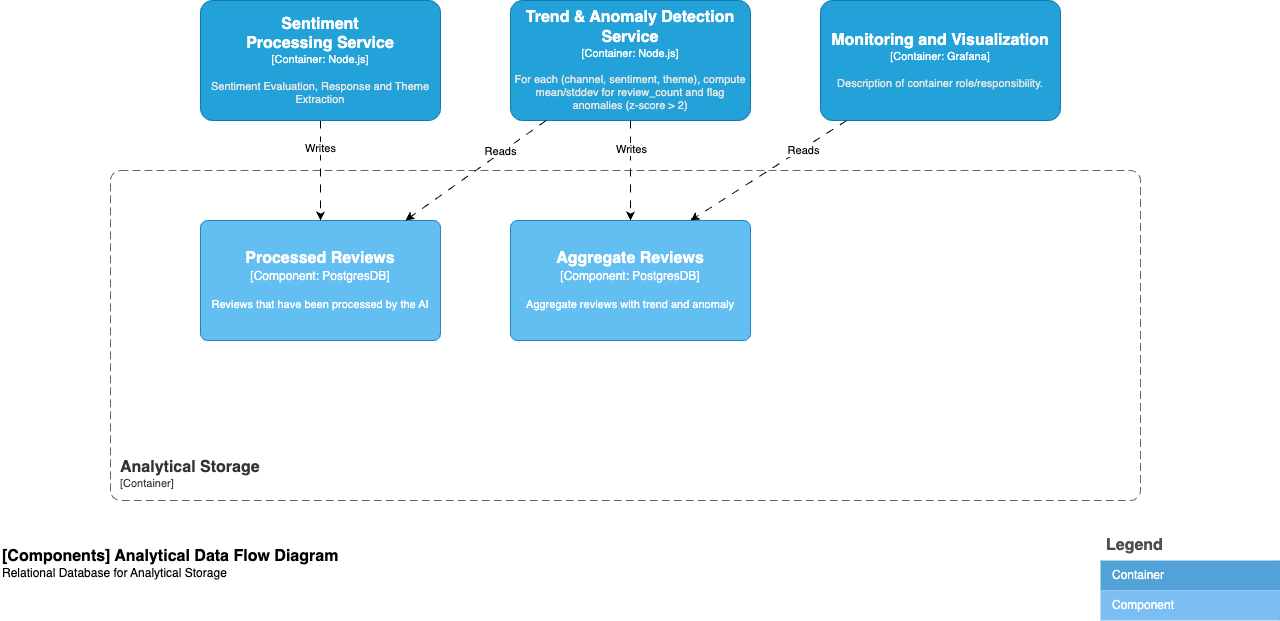

The diagram above was exported from draw.io. Its source (the exported page's mxGraphModel, read from the mxfile embedded in the PNG):
<mxGraphModel dx="2074" dy="1214" grid="1" gridSize="10" guides="1" tooltips="1" connect="1" arrows="1" fold="1" page="1" pageScale="1" pageWidth="1654" pageHeight="1169" math="0" shadow="0">
  <root>
    <mxCell id="S-u-96oqDZKL2kb5Z9Ia-0" />
    <mxCell id="S-u-96oqDZKL2kb5Z9Ia-1" parent="S-u-96oqDZKL2kb5Z9Ia-0" />
    <object placeholders="1" c4Name="Analytical Storage" c4Type="ContainerScopeBoundary" c4Application="Container" label="&lt;font style=&quot;font-size: 16px&quot;&gt;&lt;b&gt;&lt;div style=&quot;text-align: left&quot;&gt;%c4Name%&lt;/div&gt;&lt;/b&gt;&lt;/font&gt;&lt;div style=&quot;text-align: left&quot;&gt;[%c4Application%]&lt;/div&gt;" id="S-u-96oqDZKL2kb5Z9Ia-2">
      <mxCell style="rounded=1;fontSize=11;whiteSpace=wrap;html=1;dashed=1;arcSize=20;fillColor=none;strokeColor=#666666;fontColor=#333333;labelBackgroundColor=none;align=left;verticalAlign=bottom;labelBorderColor=none;spacingTop=0;spacing=10;dashPattern=8 4;metaEdit=1;rotatable=0;perimeter=rectanglePerimeter;noLabel=0;labelPadding=0;allowArrows=0;connectable=0;expand=0;recursiveResize=0;editable=1;pointerEvents=0;absoluteArcSize=1;points=[[0.25,0,0],[0.5,0,0],[0.75,0,0],[1,0.25,0],[1,0.5,0],[1,0.75,0],[0.75,1,0],[0.5,1,0],[0.25,1,0],[0,0.75,0],[0,0.5,0],[0,0.25,0]];" parent="S-u-96oqDZKL2kb5Z9Ia-1" vertex="1">
        <mxGeometry x="390" y="260" width="1030" height="330" as="geometry" />
      </mxCell>
    </object>
    <object placeholders="1" c4Name="[Components] Analytical Data Flow Diagram" c4Type="ContainerDiagramTitle" c4Description="Relational Database for Analytical Storage" label="&lt;font style=&quot;font-size: 16px&quot;&gt;&lt;b&gt;&lt;div style=&quot;text-align: left&quot;&gt;%c4Name%&lt;/div&gt;&lt;/b&gt;&lt;/font&gt;&lt;div style=&quot;text-align: left&quot;&gt;%c4Description%&lt;/div&gt;" id="S-u-96oqDZKL2kb5Z9Ia-16">
      <mxCell style="text;html=1;strokeColor=none;fillColor=none;align=left;verticalAlign=top;whiteSpace=wrap;rounded=1;metaEdit=1;allowArrows=0;resizable=1;rotatable=0;connectable=0;recursiveResize=0;expand=0;pointerEvents=0;points=[[0.25,0,0],[0.5,0,0],[0.75,0,0],[1,0.25,0],[1,0.5,0],[1,0.75,0],[0.75,1,0],[0.5,1,0],[0.25,1,0],[0,0.75,0],[0,0.5,0],[0,0.25,0]];" parent="S-u-96oqDZKL2kb5Z9Ia-1" vertex="1">
        <mxGeometry x="280" y="630" width="400" height="40" as="geometry" />
      </mxCell>
    </object>
    <object placeholders="1" c4Name="Processed Reviews" c4Type="Component" c4Technology="PostgresDB" c4Description="Reviews that have been processed by the AI" label="&lt;font style=&quot;font-size: 16px&quot;&gt;&lt;b&gt;%c4Name%&lt;/b&gt;&lt;/font&gt;&lt;div&gt;[%c4Type%: %c4Technology%]&lt;/div&gt;&lt;br&gt;&lt;div&gt;&lt;font style=&quot;font-size: 11px&quot;&gt;%c4Description%&lt;/font&gt;&lt;/div&gt;" id="S-u-96oqDZKL2kb5Z9Ia-18">
      <mxCell style="rounded=1;whiteSpace=wrap;html=1;labelBackgroundColor=none;fillColor=#63BEF2;fontColor=#ffffff;align=center;arcSize=6;strokeColor=#2086C9;metaEdit=1;resizable=0;points=[[0.25,0,0],[0.5,0,0],[0.75,0,0],[1,0.25,0],[1,0.5,0],[1,0.75,0],[0.75,1,0],[0.5,1,0],[0.25,1,0],[0,0.75,0],[0,0.5,0],[0,0.25,0]];" parent="S-u-96oqDZKL2kb5Z9Ia-1" vertex="1">
        <mxGeometry x="480" y="310" width="240" height="120" as="geometry" />
      </mxCell>
    </object>
    <mxCell id="330LDIdako8q-507J5Od-2" style="edgeStyle=none;rounded=1;orthogonalLoop=1;jettySize=auto;html=1;dashed=1;dashPattern=8 8;" parent="S-u-96oqDZKL2kb5Z9Ia-1" source="S-u-96oqDZKL2kb5Z9Ia-28" target="S-u-96oqDZKL2kb5Z9Ia-18" edge="1">
      <mxGeometry relative="1" as="geometry" />
    </mxCell>
    <mxCell id="330LDIdako8q-507J5Od-6" value="Writes" style="edgeLabel;html=1;align=center;verticalAlign=middle;resizable=0;points=[];rounded=1;" parent="330LDIdako8q-507J5Od-2" vertex="1" connectable="0">
      <mxGeometry x="-0.46" y="-1" relative="1" as="geometry">
        <mxPoint as="offset" />
      </mxGeometry>
    </mxCell>
    <object placeholders="1" c4Name="Sentiment&#10;Processing Service" c4Type="Container" c4Technology="Node.js" c4Description="Sentiment Evaluation, Response and Theme Extraction" label="&lt;font style=&quot;font-size: 16px&quot;&gt;&lt;b&gt;%c4Name%&lt;/b&gt;&lt;/font&gt;&lt;div&gt;[%c4Type%: %c4Technology%]&lt;/div&gt;&lt;br&gt;&lt;div&gt;&lt;font style=&quot;font-size: 11px&quot;&gt;&lt;font color=&quot;#E6E6E6&quot;&gt;%c4Description%&lt;/font&gt;&lt;/div&gt;" id="S-u-96oqDZKL2kb5Z9Ia-28">
      <mxCell style="rounded=1;whiteSpace=wrap;html=1;fontSize=11;labelBackgroundColor=none;fillColor=#23A2D9;fontColor=#ffffff;align=center;arcSize=10;strokeColor=#0E7DAD;metaEdit=1;resizable=0;points=[[0.25,0,0],[0.5,0,0],[0.75,0,0],[1,0.25,0],[1,0.5,0],[1,0.75,0],[0.75,1,0],[0.5,1,0],[0.25,1,0],[0,0.75,0],[0,0.5,0],[0,0.25,0]];" parent="S-u-96oqDZKL2kb5Z9Ia-1" vertex="1">
        <mxGeometry x="480" y="90" width="240" height="120" as="geometry" />
      </mxCell>
    </object>
    <object placeholders="1" c4Name="Monitoring and Visualization" c4Type="Container" c4Technology="Grafana" c4Description="Description of container role/responsibility." label="&lt;font style=&quot;font-size: 16px&quot;&gt;&lt;b&gt;%c4Name%&lt;/b&gt;&lt;/font&gt;&lt;div&gt;[%c4Type%: %c4Technology%]&lt;/div&gt;&lt;br&gt;&lt;div&gt;&lt;font style=&quot;font-size: 11px&quot;&gt;&lt;font color=&quot;#E6E6E6&quot;&gt;%c4Description%&lt;/font&gt;&lt;/div&gt;" id="Rs2A4xURf8ua-Qp258-f-0">
      <mxCell style="rounded=1;whiteSpace=wrap;html=1;fontSize=11;labelBackgroundColor=none;fillColor=#23A2D9;fontColor=#ffffff;align=center;arcSize=10;strokeColor=#0E7DAD;metaEdit=1;resizable=0;points=[[0.25,0,0],[0.5,0,0],[0.75,0,0],[1,0.25,0],[1,0.5,0],[1,0.75,0],[0.75,1,0],[0.5,1,0],[0.25,1,0],[0,0.75,0],[0,0.5,0],[0,0.25,0]];" parent="S-u-96oqDZKL2kb5Z9Ia-1" vertex="1">
        <mxGeometry x="1100" y="90" width="240" height="120" as="geometry" />
      </mxCell>
    </object>
    <object placeholders="1" c4Name="Trend &amp; Anomaly Detection Service" c4Type="Container" c4Technology="Node.js" c4Description="For each (channel, sentiment, theme), compute mean/stddev for review_count and flag anomalies (z-score &gt; 2)" label="&lt;font style=&quot;font-size: 16px&quot;&gt;&lt;b&gt;%c4Name%&lt;/b&gt;&lt;/font&gt;&lt;div&gt;[%c4Type%: %c4Technology%]&lt;/div&gt;&lt;br&gt;&lt;div&gt;&lt;font style=&quot;font-size: 11px&quot;&gt;&lt;font color=&quot;#E6E6E6&quot;&gt;%c4Description%&lt;/font&gt;&lt;/div&gt;" id="Rs2A4xURf8ua-Qp258-f-1">
      <mxCell style="rounded=1;whiteSpace=wrap;html=1;fontSize=11;labelBackgroundColor=none;fillColor=#23A2D9;fontColor=#ffffff;align=center;arcSize=10;strokeColor=#0E7DAD;metaEdit=1;resizable=0;points=[[0.25,0,0],[0.5,0,0],[0.75,0,0],[1,0.25,0],[1,0.5,0],[1,0.75,0],[0.75,1,0],[0.5,1,0],[0.25,1,0],[0,0.75,0],[0,0.5,0],[0,0.25,0]];" parent="S-u-96oqDZKL2kb5Z9Ia-1" vertex="1">
        <mxGeometry x="790" y="90" width="240" height="120" as="geometry" />
      </mxCell>
    </object>
    <object placeholders="1" c4Name="Aggregate Reviews" c4Type="Component" c4Technology="PostgresDB" c4Description="Aggregate reviews with trend and anomaly" label="&lt;font style=&quot;font-size: 16px&quot;&gt;&lt;b&gt;%c4Name%&lt;/b&gt;&lt;/font&gt;&lt;div&gt;[%c4Type%: %c4Technology%]&lt;/div&gt;&lt;br&gt;&lt;div&gt;&lt;font style=&quot;font-size: 11px&quot;&gt;%c4Description%&lt;/font&gt;&lt;/div&gt;" id="330LDIdako8q-507J5Od-0">
      <mxCell style="rounded=1;whiteSpace=wrap;html=1;labelBackgroundColor=none;fillColor=#63BEF2;fontColor=#ffffff;align=center;arcSize=6;strokeColor=#2086C9;metaEdit=1;resizable=0;points=[[0.25,0,0],[0.5,0,0],[0.75,0,0],[1,0.25,0],[1,0.5,0],[1,0.75,0],[0.75,1,0],[0.5,1,0],[0.25,1,0],[0,0.75,0],[0,0.5,0],[0,0.25,0]];" parent="S-u-96oqDZKL2kb5Z9Ia-1" vertex="1">
        <mxGeometry x="790" y="310" width="240" height="120" as="geometry" />
      </mxCell>
    </object>
    <mxCell id="330LDIdako8q-507J5Od-1" style="rounded=1;orthogonalLoop=1;jettySize=auto;html=1;dashed=1;dashPattern=8 8;entryX=0.854;entryY=0;entryDx=0;entryDy=0;entryPerimeter=0;" parent="S-u-96oqDZKL2kb5Z9Ia-1" source="Rs2A4xURf8ua-Qp258-f-1" target="S-u-96oqDZKL2kb5Z9Ia-18" edge="1">
      <mxGeometry relative="1" as="geometry">
        <mxPoint x="680" y="310" as="targetPoint" />
      </mxGeometry>
    </mxCell>
    <mxCell id="330LDIdako8q-507J5Od-4" value="Reads" style="edgeLabel;html=1;align=center;verticalAlign=middle;resizable=0;points=[];rounded=1;" parent="330LDIdako8q-507J5Od-1" vertex="1" connectable="0">
      <mxGeometry x="-0.1375" y="4" relative="1" as="geometry">
        <mxPoint x="12" y="-16" as="offset" />
      </mxGeometry>
    </mxCell>
    <mxCell id="330LDIdako8q-507J5Od-3" style="edgeStyle=none;rounded=1;orthogonalLoop=1;jettySize=auto;html=1;entryX=0.5;entryY=0;entryDx=0;entryDy=0;entryPerimeter=0;dashed=1;dashPattern=8 8;" parent="S-u-96oqDZKL2kb5Z9Ia-1" source="Rs2A4xURf8ua-Qp258-f-1" target="330LDIdako8q-507J5Od-0" edge="1">
      <mxGeometry relative="1" as="geometry" />
    </mxCell>
    <mxCell id="330LDIdako8q-507J5Od-5" value="Writes" style="edgeLabel;html=1;align=center;verticalAlign=middle;resizable=0;points=[];rounded=1;" parent="330LDIdako8q-507J5Od-3" vertex="1" connectable="0">
      <mxGeometry x="-0.44" relative="1" as="geometry">
        <mxPoint as="offset" />
      </mxGeometry>
    </mxCell>
    <mxCell id="330LDIdako8q-507J5Od-7" style="edgeStyle=none;rounded=1;orthogonalLoop=1;jettySize=auto;html=1;entryX=0.75;entryY=0;entryDx=0;entryDy=0;entryPerimeter=0;dashed=1;dashPattern=8 8;" parent="S-u-96oqDZKL2kb5Z9Ia-1" source="Rs2A4xURf8ua-Qp258-f-0" target="330LDIdako8q-507J5Od-0" edge="1">
      <mxGeometry relative="1" as="geometry" />
    </mxCell>
    <mxCell id="330LDIdako8q-507J5Od-8" value="Reads" style="edgeLabel;html=1;align=center;verticalAlign=middle;resizable=0;points=[];rounded=1;" parent="330LDIdako8q-507J5Od-7" vertex="1" connectable="0">
      <mxGeometry x="-0.4296" y="1" relative="1" as="geometry">
        <mxPoint as="offset" />
      </mxGeometry>
    </mxCell>
    <mxCell id="eh-4V6Oxdbr5YrYwIL0z-0" value="Legend" style="shape=table;startSize=30;container=1;collapsible=0;childLayout=tableLayout;fontSize=16;align=left;verticalAlign=top;fillColor=none;strokeColor=none;fontColor=#4D4D4D;fontStyle=1;spacingLeft=6;spacing=0;resizable=0;" parent="S-u-96oqDZKL2kb5Z9Ia-1" vertex="1">
      <mxGeometry x="1380" y="620" width="180" height="90" as="geometry" />
    </mxCell>
    <mxCell id="eh-4V6Oxdbr5YrYwIL0z-1" value="" style="shape=tableRow;horizontal=0;startSize=0;swimlaneHead=0;swimlaneBody=0;strokeColor=inherit;top=0;left=0;bottom=0;right=0;collapsible=0;dropTarget=0;fillColor=none;points=[[0,0.5],[1,0.5]];portConstraint=eastwest;fontSize=12;" parent="eh-4V6Oxdbr5YrYwIL0z-0" vertex="1">
      <mxGeometry y="30" width="180" height="30" as="geometry" />
    </mxCell>
    <mxCell id="eh-4V6Oxdbr5YrYwIL0z-2" value="Container" style="shape=partialRectangle;html=1;whiteSpace=wrap;connectable=0;strokeColor=inherit;overflow=hidden;fillColor=#52a2d8;top=0;left=0;bottom=0;right=0;pointerEvents=1;fontSize=12;align=left;fontColor=#FFFFFF;gradientColor=none;spacingLeft=10;spacingRight=4;" parent="eh-4V6Oxdbr5YrYwIL0z-1" vertex="1">
      <mxGeometry width="180" height="30" as="geometry">
        <mxRectangle width="180" height="30" as="alternateBounds" />
      </mxGeometry>
    </mxCell>
    <mxCell id="eh-4V6Oxdbr5YrYwIL0z-3" value="" style="shape=tableRow;horizontal=0;startSize=0;swimlaneHead=0;swimlaneBody=0;strokeColor=inherit;top=0;left=0;bottom=0;right=0;collapsible=0;dropTarget=0;fillColor=none;points=[[0,0.5],[1,0.5]];portConstraint=eastwest;fontSize=12;" parent="eh-4V6Oxdbr5YrYwIL0z-0" vertex="1">
      <mxGeometry y="60" width="180" height="30" as="geometry" />
    </mxCell>
    <mxCell id="eh-4V6Oxdbr5YrYwIL0z-4" value="Component" style="shape=partialRectangle;html=1;whiteSpace=wrap;connectable=0;strokeColor=inherit;overflow=hidden;fillColor=#7dbef2;top=0;left=0;bottom=0;right=0;pointerEvents=1;fontSize=12;align=left;fontColor=#FFFFFF;gradientColor=none;spacingLeft=10;spacingRight=4;" parent="eh-4V6Oxdbr5YrYwIL0z-3" vertex="1">
      <mxGeometry width="180" height="30" as="geometry">
        <mxRectangle width="180" height="30" as="alternateBounds" />
      </mxGeometry>
    </mxCell>
  </root>
</mxGraphModel>